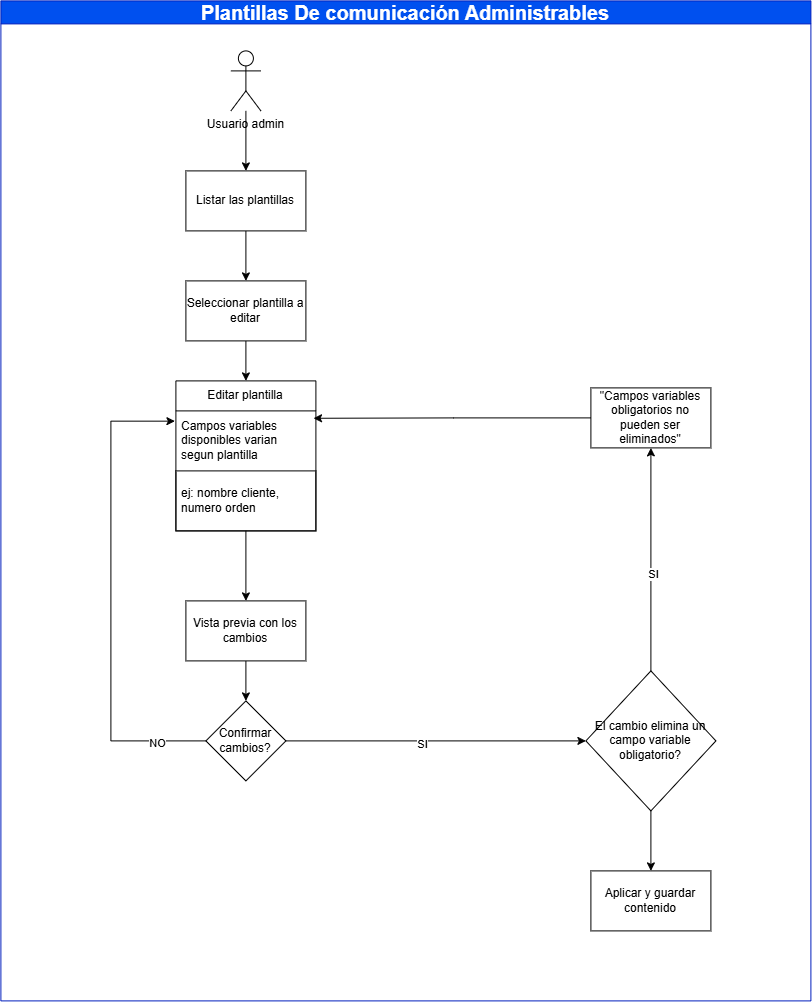

The diagram above was exported from draw.io. Its source (the exported page's mxGraphModel, read from the mxfile embedded in the PNG):
<mxGraphModel dx="2130" dy="1932" grid="1" gridSize="10" guides="1" tooltips="1" connect="1" arrows="1" fold="1" page="1" pageScale="1" pageWidth="1169" pageHeight="827" math="0" shadow="0">
  <root>
    <mxCell id="0" />
    <mxCell id="1" parent="0" />
    <mxCell id="WjqyTStq6pfv1pA51oTQ-6" edge="1" parent="1" source="oi8rgZK9wqLSMcGu9DO7-1" style="edgeStyle=orthogonalEdgeStyle;rounded=0;orthogonalLoop=1;jettySize=auto;html=1;entryX=0.5;entryY=0;entryDx=0;entryDy=0;" target="WjqyTStq6pfv1pA51oTQ-9">
      <mxGeometry relative="1" as="geometry">
        <mxPoint x="445" y="150" as="targetPoint" />
      </mxGeometry>
    </mxCell>
    <mxCell id="oi8rgZK9wqLSMcGu9DO7-1" parent="1" style="shape=umlActor;verticalLabelPosition=bottom;verticalAlign=top;html=1;outlineConnect=0;" value="Usuario admin" vertex="1">
      <mxGeometry height="60" width="30" x="430" y="40" as="geometry" />
    </mxCell>
    <mxCell id="WjqyTStq6pfv1pA51oTQ-35" edge="1" parent="1" source="WjqyTStq6pfv1pA51oTQ-9" style="edgeStyle=orthogonalEdgeStyle;rounded=0;orthogonalLoop=1;jettySize=auto;html=1;entryX=0.5;entryY=0;entryDx=0;entryDy=0;" target="WjqyTStq6pfv1pA51oTQ-34">
      <mxGeometry relative="1" as="geometry" />
    </mxCell>
    <mxCell id="WjqyTStq6pfv1pA51oTQ-9" parent="1" style="rounded=0;whiteSpace=wrap;html=1;" value="Listar las plantillas" vertex="1">
      <mxGeometry height="60" width="120" x="385" y="160" as="geometry" />
    </mxCell>
    <mxCell id="WjqyTStq6pfv1pA51oTQ-23" edge="1" parent="1" source="WjqyTStq6pfv1pA51oTQ-12" style="edgeStyle=orthogonalEdgeStyle;rounded=0;orthogonalLoop=1;jettySize=auto;html=1;entryX=0.5;entryY=0;entryDx=0;entryDy=0;">
      <mxGeometry relative="1" as="geometry">
        <mxPoint x="445" y="590" as="targetPoint" />
      </mxGeometry>
    </mxCell>
    <mxCell id="WjqyTStq6pfv1pA51oTQ-12" parent="1" style="swimlane;fontStyle=0;childLayout=stackLayout;horizontal=1;startSize=30;horizontalStack=0;resizeParent=1;resizeParentMax=0;resizeLast=0;collapsible=1;marginBottom=0;whiteSpace=wrap;html=1;" value="Editar plantilla" vertex="1">
      <mxGeometry height="150" width="140" x="375" y="370" as="geometry" />
    </mxCell>
    <mxCell id="WjqyTStq6pfv1pA51oTQ-13" parent="WjqyTStq6pfv1pA51oTQ-12" style="text;strokeColor=none;fillColor=none;align=left;verticalAlign=middle;spacingLeft=4;spacingRight=4;overflow=hidden;points=[[0,0.5],[1,0.5]];portConstraint=eastwest;rotatable=0;whiteSpace=wrap;html=1;" value="Campos variables disponibles varian segun plantilla" vertex="1">
      <mxGeometry height="60" width="140" y="30" as="geometry" />
    </mxCell>
    <mxCell id="WjqyTStq6pfv1pA51oTQ-18" parent="WjqyTStq6pfv1pA51oTQ-12" style="text;strokeColor=default;fillColor=none;align=left;verticalAlign=middle;spacingLeft=4;spacingRight=4;overflow=hidden;points=[[0,0.5],[1,0.5]];portConstraint=eastwest;rotatable=0;whiteSpace=wrap;html=1;" value="ej: nombre cliente, numero orden" vertex="1">
      <mxGeometry height="60" width="140" y="90" as="geometry" />
    </mxCell>
    <mxCell id="WjqyTStq6pfv1pA51oTQ-30" edge="1" parent="1" source="WjqyTStq6pfv1pA51oTQ-26" style="edgeStyle=orthogonalEdgeStyle;rounded=0;orthogonalLoop=1;jettySize=auto;html=1;" target="WjqyTStq6pfv1pA51oTQ-29" value="">
      <mxGeometry relative="1" as="geometry" />
    </mxCell>
    <mxCell id="WjqyTStq6pfv1pA51oTQ-26" parent="1" style="rounded=0;whiteSpace=wrap;html=1;" value="Vista previa con los cambios" vertex="1">
      <mxGeometry height="60" width="120" x="385" y="590" as="geometry" />
    </mxCell>
    <mxCell id="WjqyTStq6pfv1pA51oTQ-44" edge="1" parent="1" source="WjqyTStq6pfv1pA51oTQ-29" style="edgeStyle=orthogonalEdgeStyle;rounded=0;orthogonalLoop=1;jettySize=auto;html=1;" target="WjqyTStq6pfv1pA51oTQ-43" value="">
      <mxGeometry relative="1" as="geometry" />
    </mxCell>
    <mxCell id="WjqyTStq6pfv1pA51oTQ-45" connectable="0" parent="WjqyTStq6pfv1pA51oTQ-44" style="edgeLabel;html=1;align=center;verticalAlign=middle;resizable=0;points=[];" value="SI" vertex="1">
      <mxGeometry relative="1" x="-0.0981" y="-2" as="geometry">
        <mxPoint as="offset" />
      </mxGeometry>
    </mxCell>
    <mxCell id="WjqyTStq6pfv1pA51oTQ-29" parent="1" style="rhombus;whiteSpace=wrap;html=1;rounded=0;" value="Confirmar cambios?" vertex="1">
      <mxGeometry height="80" width="80" x="405" y="690" as="geometry" />
    </mxCell>
    <mxCell id="WjqyTStq6pfv1pA51oTQ-36" edge="1" parent="1" source="WjqyTStq6pfv1pA51oTQ-34" style="edgeStyle=orthogonalEdgeStyle;rounded=0;orthogonalLoop=1;jettySize=auto;html=1;entryX=0.5;entryY=0;entryDx=0;entryDy=0;" target="WjqyTStq6pfv1pA51oTQ-12">
      <mxGeometry relative="1" as="geometry" />
    </mxCell>
    <mxCell id="WjqyTStq6pfv1pA51oTQ-34" parent="1" style="rounded=0;whiteSpace=wrap;html=1;" value="Seleccionar plantilla a editar" vertex="1">
      <mxGeometry height="60" width="120" x="385" y="270" as="geometry" />
    </mxCell>
    <mxCell id="WjqyTStq6pfv1pA51oTQ-47" edge="1" parent="1" source="WjqyTStq6pfv1pA51oTQ-43" style="edgeStyle=orthogonalEdgeStyle;rounded=0;orthogonalLoop=1;jettySize=auto;html=1;" target="WjqyTStq6pfv1pA51oTQ-46" value="">
      <mxGeometry relative="1" as="geometry" />
    </mxCell>
    <mxCell id="WjqyTStq6pfv1pA51oTQ-49" connectable="0" parent="WjqyTStq6pfv1pA51oTQ-47" style="edgeLabel;html=1;align=center;verticalAlign=middle;resizable=0;points=[];" value="SI" vertex="1">
      <mxGeometry relative="1" x="-0.1314" y="-1" as="geometry">
        <mxPoint as="offset" />
      </mxGeometry>
    </mxCell>
    <mxCell id="WjqyTStq6pfv1pA51oTQ-51" edge="1" parent="1" source="WjqyTStq6pfv1pA51oTQ-43" style="edgeStyle=orthogonalEdgeStyle;rounded=0;orthogonalLoop=1;jettySize=auto;html=1;" target="WjqyTStq6pfv1pA51oTQ-50" value="">
      <mxGeometry relative="1" as="geometry" />
    </mxCell>
    <mxCell id="WjqyTStq6pfv1pA51oTQ-43" parent="1" style="rhombus;whiteSpace=wrap;html=1;rounded=0;" value="El cambio elimina un campo variable obligatorio?" vertex="1">
      <mxGeometry height="140" width="130" x="785" y="660" as="geometry" />
    </mxCell>
    <mxCell id="WjqyTStq6pfv1pA51oTQ-46" parent="1" style="whiteSpace=wrap;html=1;rounded=0;" value="&quot;Campos variables obligatorios no pueden ser eliminados&quot;" vertex="1">
      <mxGeometry height="60" width="120" x="790" y="377" as="geometry" />
    </mxCell>
    <mxCell id="WjqyTStq6pfv1pA51oTQ-48" edge="1" parent="1" source="WjqyTStq6pfv1pA51oTQ-46" style="edgeStyle=orthogonalEdgeStyle;rounded=0;orthogonalLoop=1;jettySize=auto;html=1;entryX=0.983;entryY=0.123;entryDx=0;entryDy=0;entryPerimeter=0;" target="WjqyTStq6pfv1pA51oTQ-13">
      <mxGeometry relative="1" as="geometry" />
    </mxCell>
    <mxCell id="WjqyTStq6pfv1pA51oTQ-50" parent="1" style="whiteSpace=wrap;html=1;rounded=0;" value="Aplicar y guardar contenido" vertex="1">
      <mxGeometry height="60" width="120" x="790" y="860" as="geometry" />
    </mxCell>
    <mxCell id="WjqyTStq6pfv1pA51oTQ-52" edge="1" parent="1" source="WjqyTStq6pfv1pA51oTQ-29" style="edgeStyle=orthogonalEdgeStyle;rounded=0;orthogonalLoop=1;jettySize=auto;html=1;entryX=-0.007;entryY=0.171;entryDx=0;entryDy=0;entryPerimeter=0;" target="WjqyTStq6pfv1pA51oTQ-13">
      <mxGeometry relative="1" as="geometry">
        <Array as="points">
          <mxPoint x="310" y="730" />
          <mxPoint x="310" y="410" />
        </Array>
      </mxGeometry>
    </mxCell>
    <mxCell id="WjqyTStq6pfv1pA51oTQ-53" connectable="0" parent="WjqyTStq6pfv1pA51oTQ-52" style="edgeLabel;html=1;align=center;verticalAlign=middle;resizable=0;points=[];" value="NO" vertex="1">
      <mxGeometry relative="1" x="-0.7949" y="1" as="geometry">
        <mxPoint as="offset" />
      </mxGeometry>
    </mxCell>
    <mxCell id="WjqyTStq6pfv1pA51oTQ-54" parent="1" style="swimlane;whiteSpace=wrap;html=1;fillColor=#0050ef;fontColor=#ffffff;strokeColor=#001DBC;" value="&lt;font style=&quot;font-size: 20px;&quot;&gt;Plantillas De comunicación Administrables&lt;/font&gt;" vertex="1">
      <mxGeometry height="1000" width="810" x="200" y="-10" as="geometry" />
    </mxCell>
  </root>
</mxGraphModel>